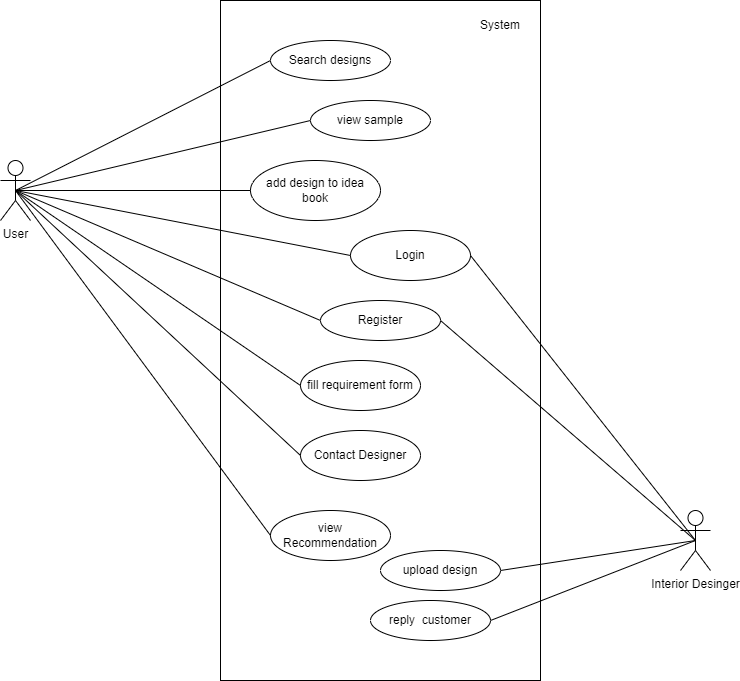

The diagram above was exported from draw.io. Its source (the exported page's mxGraphModel, read from the mxfile embedded in the PNG):
<mxGraphModel dx="2150" dy="658" grid="1" gridSize="10" guides="1" tooltips="1" connect="1" arrows="1" fold="1" page="1" pageScale="1" pageWidth="827" pageHeight="1169" math="0" shadow="0">
  <root>
    <mxCell id="0" />
    <mxCell id="1" parent="0" />
    <mxCell id="jvc10q1fs5toGkh4pbZf-7" value="" style="rounded=0;whiteSpace=wrap;html=1;" parent="1" vertex="1">
      <mxGeometry x="-320" y="130" width="320" height="680" as="geometry" />
    </mxCell>
    <mxCell id="jvc10q1fs5toGkh4pbZf-16" value="Interior Desinger" style="shape=umlActor;verticalLabelPosition=bottom;verticalAlign=top;html=1;outlineConnect=0;" parent="1" vertex="1">
      <mxGeometry x="140" y="640" width="30" height="60" as="geometry" />
    </mxCell>
    <mxCell id="jvc10q1fs5toGkh4pbZf-24" value="User" style="shape=umlActor;verticalLabelPosition=bottom;verticalAlign=top;html=1;outlineConnect=0;" parent="1" vertex="1">
      <mxGeometry x="-540" y="290" width="30" height="60" as="geometry" />
    </mxCell>
    <mxCell id="jvc10q1fs5toGkh4pbZf-26" value="Login" style="ellipse;whiteSpace=wrap;html=1;" parent="1" vertex="1">
      <mxGeometry x="-190" y="360" width="120" height="50" as="geometry" />
    </mxCell>
    <mxCell id="jvc10q1fs5toGkh4pbZf-27" value="Register" style="ellipse;whiteSpace=wrap;html=1;" parent="1" vertex="1">
      <mxGeometry x="-220" y="430" width="120" height="40" as="geometry" />
    </mxCell>
    <mxCell id="jvc10q1fs5toGkh4pbZf-28" value="add design to idea book" style="ellipse;whiteSpace=wrap;html=1;spacing=4;" parent="1" vertex="1">
      <mxGeometry x="-290" y="290" width="130" height="60" as="geometry" />
    </mxCell>
    <mxCell id="jvc10q1fs5toGkh4pbZf-29" value="view sample" style="ellipse;whiteSpace=wrap;html=1;" parent="1" vertex="1">
      <mxGeometry x="-230" y="230" width="120" height="40" as="geometry" />
    </mxCell>
    <mxCell id="jvc10q1fs5toGkh4pbZf-30" value="Search designs" style="ellipse;whiteSpace=wrap;html=1;" parent="1" vertex="1">
      <mxGeometry x="-270" y="170" width="120" height="40" as="geometry" />
    </mxCell>
    <mxCell id="jvc10q1fs5toGkh4pbZf-63" value="reply&amp;nbsp; customer" style="ellipse;whiteSpace=wrap;html=1;" parent="1" vertex="1">
      <mxGeometry x="-170" y="730" width="120" height="40" as="geometry" />
    </mxCell>
    <mxCell id="jvc10q1fs5toGkh4pbZf-64" value="upload design" style="ellipse;whiteSpace=wrap;html=1;" parent="1" vertex="1">
      <mxGeometry x="-160" y="680" width="120" height="40" as="geometry" />
    </mxCell>
    <mxCell id="jvc10q1fs5toGkh4pbZf-65" value="Contact Designer" style="ellipse;whiteSpace=wrap;html=1;" parent="1" vertex="1">
      <mxGeometry x="-240" y="560" width="120" height="50" as="geometry" />
    </mxCell>
    <mxCell id="jvc10q1fs5toGkh4pbZf-66" value="view Recommendation" style="ellipse;whiteSpace=wrap;html=1;" parent="1" vertex="1">
      <mxGeometry x="-270" y="640" width="120" height="50" as="geometry" />
    </mxCell>
    <mxCell id="jvc10q1fs5toGkh4pbZf-67" value="fill requirement form" style="ellipse;whiteSpace=wrap;html=1;" parent="1" vertex="1">
      <mxGeometry x="-240" y="490" width="120" height="50" as="geometry" />
    </mxCell>
    <mxCell id="jvc10q1fs5toGkh4pbZf-80" value="" style="endArrow=none;html=1;rounded=0;exitX=0.5;exitY=0.5;exitDx=0;exitDy=0;exitPerimeter=0;" parent="1" source="jvc10q1fs5toGkh4pbZf-24" edge="1">
      <mxGeometry width="50" height="50" relative="1" as="geometry">
        <mxPoint x="-320" y="240" as="sourcePoint" />
        <mxPoint x="-270" y="190" as="targetPoint" />
      </mxGeometry>
    </mxCell>
    <mxCell id="jvc10q1fs5toGkh4pbZf-81" value="" style="endArrow=none;html=1;rounded=0;exitX=0.5;exitY=0.5;exitDx=0;exitDy=0;exitPerimeter=0;" parent="1" source="jvc10q1fs5toGkh4pbZf-24" edge="1">
      <mxGeometry width="50" height="50" relative="1" as="geometry">
        <mxPoint x="-280" y="300" as="sourcePoint" />
        <mxPoint x="-230" y="250" as="targetPoint" />
      </mxGeometry>
    </mxCell>
    <mxCell id="jvc10q1fs5toGkh4pbZf-82" value="" style="endArrow=none;html=1;rounded=0;exitX=0.5;exitY=0.5;exitDx=0;exitDy=0;exitPerimeter=0;" parent="1" source="jvc10q1fs5toGkh4pbZf-24" edge="1">
      <mxGeometry width="50" height="50" relative="1" as="geometry">
        <mxPoint x="-340" y="370" as="sourcePoint" />
        <mxPoint x="-290" y="320" as="targetPoint" />
      </mxGeometry>
    </mxCell>
    <mxCell id="jvc10q1fs5toGkh4pbZf-83" value="" style="endArrow=none;html=1;rounded=0;exitX=0.5;exitY=0.5;exitDx=0;exitDy=0;exitPerimeter=0;entryX=0;entryY=0.5;entryDx=0;entryDy=0;" parent="1" source="jvc10q1fs5toGkh4pbZf-24" target="jvc10q1fs5toGkh4pbZf-26" edge="1">
      <mxGeometry width="50" height="50" relative="1" as="geometry">
        <mxPoint x="-220" y="400" as="sourcePoint" />
        <mxPoint x="-170" y="350" as="targetPoint" />
      </mxGeometry>
    </mxCell>
    <mxCell id="jvc10q1fs5toGkh4pbZf-86" value="" style="endArrow=none;html=1;rounded=0;entryX=0;entryY=0.5;entryDx=0;entryDy=0;exitX=0.5;exitY=0.5;exitDx=0;exitDy=0;exitPerimeter=0;" parent="1" source="jvc10q1fs5toGkh4pbZf-24" target="jvc10q1fs5toGkh4pbZf-27" edge="1">
      <mxGeometry width="50" height="50" relative="1" as="geometry">
        <mxPoint x="-280" y="490" as="sourcePoint" />
        <mxPoint x="-230" y="440" as="targetPoint" />
      </mxGeometry>
    </mxCell>
    <mxCell id="jvc10q1fs5toGkh4pbZf-87" value="" style="endArrow=none;html=1;rounded=0;entryX=0;entryY=0.5;entryDx=0;entryDy=0;exitX=0.5;exitY=0.5;exitDx=0;exitDy=0;exitPerimeter=0;" parent="1" source="jvc10q1fs5toGkh4pbZf-24" target="jvc10q1fs5toGkh4pbZf-67" edge="1">
      <mxGeometry width="50" height="50" relative="1" as="geometry">
        <mxPoint x="-300" y="560" as="sourcePoint" />
        <mxPoint x="-250" y="510" as="targetPoint" />
      </mxGeometry>
    </mxCell>
    <mxCell id="jvc10q1fs5toGkh4pbZf-88" value="" style="endArrow=none;html=1;rounded=0;entryX=0;entryY=0.5;entryDx=0;entryDy=0;exitX=0.5;exitY=0.5;exitDx=0;exitDy=0;exitPerimeter=0;" parent="1" source="jvc10q1fs5toGkh4pbZf-24" target="jvc10q1fs5toGkh4pbZf-65" edge="1">
      <mxGeometry width="50" height="50" relative="1" as="geometry">
        <mxPoint x="-290" y="600" as="sourcePoint" />
        <mxPoint x="-260" y="580" as="targetPoint" />
      </mxGeometry>
    </mxCell>
    <mxCell id="jvc10q1fs5toGkh4pbZf-89" value="" style="endArrow=none;html=1;rounded=0;entryX=0;entryY=0.5;entryDx=0;entryDy=0;exitX=0.5;exitY=0.5;exitDx=0;exitDy=0;exitPerimeter=0;" parent="1" source="jvc10q1fs5toGkh4pbZf-24" target="jvc10q1fs5toGkh4pbZf-66" edge="1">
      <mxGeometry width="50" height="50" relative="1" as="geometry">
        <mxPoint x="-320" y="720" as="sourcePoint" />
        <mxPoint x="-270" y="670" as="targetPoint" />
      </mxGeometry>
    </mxCell>
    <mxCell id="jvc10q1fs5toGkh4pbZf-91" value="" style="endArrow=none;html=1;rounded=0;entryX=0.5;entryY=0.5;entryDx=0;entryDy=0;entryPerimeter=0;exitX=1;exitY=0.5;exitDx=0;exitDy=0;" parent="1" source="jvc10q1fs5toGkh4pbZf-26" target="jvc10q1fs5toGkh4pbZf-16" edge="1">
      <mxGeometry width="50" height="50" relative="1" as="geometry">
        <mxPoint x="-100" y="480" as="sourcePoint" />
        <mxPoint x="-50" y="430" as="targetPoint" />
      </mxGeometry>
    </mxCell>
    <mxCell id="jvc10q1fs5toGkh4pbZf-92" value="" style="endArrow=none;html=1;rounded=0;entryX=0.5;entryY=0.5;entryDx=0;entryDy=0;entryPerimeter=0;exitX=1;exitY=0.5;exitDx=0;exitDy=0;" parent="1" source="jvc10q1fs5toGkh4pbZf-27" target="jvc10q1fs5toGkh4pbZf-16" edge="1">
      <mxGeometry width="50" height="50" relative="1" as="geometry">
        <mxPoint x="-100" y="480" as="sourcePoint" />
        <mxPoint x="-50" y="430" as="targetPoint" />
      </mxGeometry>
    </mxCell>
    <mxCell id="jvc10q1fs5toGkh4pbZf-93" value="" style="endArrow=none;html=1;rounded=0;exitX=1;exitY=0.5;exitDx=0;exitDy=0;entryX=0.5;entryY=0.5;entryDx=0;entryDy=0;entryPerimeter=0;" parent="1" source="jvc10q1fs5toGkh4pbZf-64" target="jvc10q1fs5toGkh4pbZf-16" edge="1">
      <mxGeometry width="50" height="50" relative="1" as="geometry">
        <mxPoint x="70" y="720" as="sourcePoint" />
        <mxPoint x="150" y="670" as="targetPoint" />
      </mxGeometry>
    </mxCell>
    <mxCell id="jvc10q1fs5toGkh4pbZf-94" value="" style="endArrow=none;html=1;rounded=0;entryX=0.5;entryY=0.5;entryDx=0;entryDy=0;entryPerimeter=0;exitX=1;exitY=0.5;exitDx=0;exitDy=0;" parent="1" source="jvc10q1fs5toGkh4pbZf-63" target="jvc10q1fs5toGkh4pbZf-16" edge="1">
      <mxGeometry width="50" height="50" relative="1" as="geometry">
        <mxPoint x="90" y="730" as="sourcePoint" />
        <mxPoint x="140" y="680" as="targetPoint" />
      </mxGeometry>
    </mxCell>
    <mxCell id="jvc10q1fs5toGkh4pbZf-95" value="System" style="text;html=1;strokeColor=none;fillColor=none;align=center;verticalAlign=middle;whiteSpace=wrap;rounded=0;" parent="1" vertex="1">
      <mxGeometry x="-70" y="140" width="60" height="30" as="geometry" />
    </mxCell>
  </root>
</mxGraphModel>